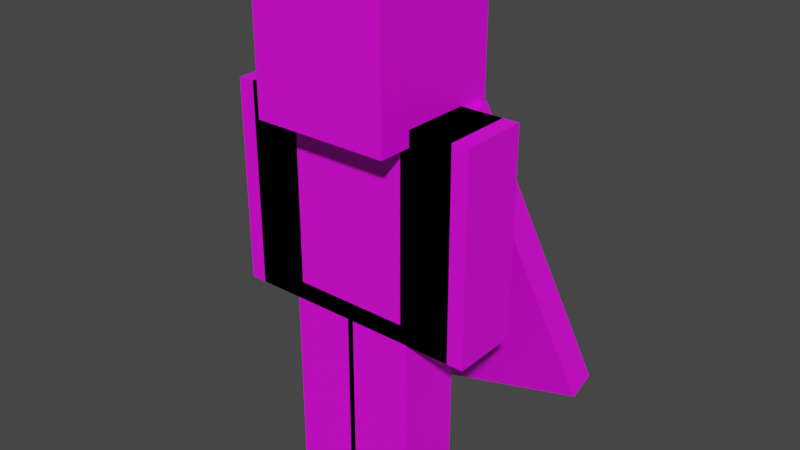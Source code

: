 # Source: player.blend  (saved by Blender 3.3.6; exported with 4.5.12 LTS)
import bpy
from mathutils import Matrix  # noqa: F401  (used for matrix-valued properties, if any)

bpy.ops.wm.read_factory_settings(use_empty=True)
scene = bpy.context.scene
scene.name = 'Scene'

# ---- collections
col_base = bpy.data.collections.new('Base'); scene.collection.children.link(col_base)
col_slim = bpy.data.collections.new('Slim'); scene.collection.children.link(col_slim)
col_classic = bpy.data.collections.new('Classic'); scene.collection.children.link(col_classic)

# ---- images (referenced by path relative to the original .blend; pixels are not part of the script)
import os
ASSET_DIR = os.environ.get("B2B_ASSET_DIR", "")  # directory of the original .blend (textures are referenced by path, not embedded)
HERE = os.path.dirname(os.path.abspath(__file__))  # packed textures are extracted next to this script under _unpacked/

def load_image(name, relpath, width, height, colorspace="sRGB"):
    """Load a texture the original file referenced (path relative to the .blend, or extracted next to this script)."""
    p = next((c for c in (os.path.join(HERE, relpath), os.path.join(ASSET_DIR, relpath)) if relpath and os.path.exists(c)), "")
    if p:
        img = bpy.data.images.load(p, check_existing=True)
        img.name = name
    else:  # same state as the original file: an image datablock whose file is absent (Cycles renders it pink)
        img = bpy.data.images.new(name, width, height)
        img.source = "FILE"
        img.filepath = "//" + (relpath or name)
    img.colorspace_settings.name = colorspace
    return img
img_cape_png = load_image('cape.png', 'cape.png', 1024, 1024, 'sRGB')
img_minecraft_skin_template_png = load_image('Minecraft_skin_template.png', 'Minecraft_skin_template.png', 1024, 1024, 'sRGB')

# ---- materials (node trees are filled in below, after node groups)
mat_cape = bpy.data.materials.new('Cape')
mat_cape.use_transparent_shadow = False
mat_skin = bpy.data.materials.new('Skin')
mat_skin.alpha_threshold = 0.0
mat_skin.use_transparent_shadow = False
mat_skin.roughness = 0.5
mat_skin.line_color = (0.0, 0.0, 0.0, 1.0)

# ---- material node trees
mat_cape.use_nodes = True; mat_cape.node_tree.nodes.clear()
_N = mat_cape.node_tree.nodes; _L = mat_cape.node_tree.links
n0 = _N.new('ShaderNodeBsdfPrincipled'); n0.name = 'Principled BSDF'; n0.location = (10, 300)
n0.distribution = 'GGX'
n0.subsurface_method = 'RANDOM_WALK_SKIN'
n0.inputs[3].default_value = 1.45
n0.inputs[27].default_value = (0.0, 0.0, 0.0, 1.0)
n0.inputs[28].default_value = 1.0
n1 = _N.new('ShaderNodeOutputMaterial'); n1.name = 'Material Output'; n1.location = (300, 300)
n2 = _N.new('ShaderNodeTexImage'); n2.name = 'Image Texture'; n2.location = (-280, 280)
n2.image = img_cape_png
n2.interpolation = 'Closest'
_L.new(n0.outputs[0], n1.inputs[0])
_L.new(n2.outputs[0], n0.inputs[0])
_L.new(n2.outputs[1], n0.inputs[4])
n1.is_active_output = True
mat_skin.use_nodes = True; mat_skin.node_tree.nodes.clear()
_N = mat_skin.node_tree.nodes; _L = mat_skin.node_tree.links
n0 = _N.new('ShaderNodeOutputMaterial'); n0.name = 'Material Output'; n0.location = (300, 300)
n1 = _N.new('ShaderNodeBsdfPrincipled'); n1.name = 'Principled BSDF'; n1.location = (10, 300)
n1.distribution = 'GGX'
n1.subsurface_method = 'RANDOM_WALK_SKIN'
n1.inputs[3].default_value = 1.45
n1.inputs[27].default_value = (0.0, 0.0, 0.0, 1.0)
n1.inputs[28].default_value = 1.0
n2 = _N.new('ShaderNodeTexImage'); n2.name = 'Image Texture'; n2.location = (-280, 280)
n2.image = img_minecraft_skin_template_png
n2.interpolation = 'Closest'
_L.new(n1.outputs[0], n0.inputs[0])
_L.new(n2.outputs[0], n1.inputs[0])
_L.new(n2.outputs[1], n1.inputs[4])
n0.is_active_output = True

# ---- world
world_world = bpy.data.worlds.new('World'); scene.world = world_world
world_world.use_nodes = True; world_world.node_tree.nodes.clear()
_N = world_world.node_tree.nodes; _L = world_world.node_tree.links
n0 = _N.new('ShaderNodeOutputWorld'); n0.name = 'World Output'; n0.location = (300, 300)
n1 = _N.new('ShaderNodeBackground'); n1.name = 'Background'; n1.location = (10, 300)
n1.inputs[0].default_value = (0.05088, 0.05088, 0.05088, 1.0)
_L.new(n1.outputs[0], n0.inputs[0])
n0.is_active_output = True
world_world.color = (0.05088, 0.05088, 0.05088)
world_world.use_sun_shadow = False
world_world.sun_shadow_jitter_overblur = 0.0

# ---- meshes
me_cube_008 = bpy.data.meshes.new('Cube.008')
me_cube_008.from_pydata([(-5.0, 6.141, 8.545), (-5.0, 2.0, 24.0), (-5.0, 7.107, 8.804), (-5.0, 2.966, 24.26), (5.0, 6.141, 8.545), (5.0, 2.0, 24.0), (5.0, 7.107, 8.804), (5.0, 2.966, 24.26)], [], [(0, 1, 3, 2), (2, 3, 7, 6), (6, 7, 5, 4), (4, 5, 1, 0), (2, 6, 4, 0), (7, 3, 1, 5)])
_uv = me_cube_008.uv_layers.new(name='UVMap')
_uv.uv.foreach_set('vector', [0.1875, 0.4688, 0.1875, 0.9687, 0.1719, 0.9687, 0.1719, 0.4688, 0.1719, 0.4688, 0.1719, 0.9687, 0.01562, 0.9687, 0.01563, 0.4688, 0.01563, 0.4688, 0.01562, 0.9687, -8.941e-08, 0.9687, 5.96e-08, 0.4688, 0.3438, 0.4688, 0.3438, 0.9687, 0.1875, 0.9688, 0.1875, 0.4688, 0.1719, 0.9688, 0.3281, 0.9687, 0.3281, 1.0, 0.1719, 1.0, 0.01562, 0.9687, 0.1719, 0.9687, 0.1719, 1.0, 0.01562, 1.0])
me_cube_008.materials.append(mat_cape)
me_cube_008.update()
me_cube_009 = bpy.data.meshes.new('Cube.009')
me_cube_009.from_pydata([(-4.866, 3.932, 24.5), (-9.866, 9.108, 5.84), (-5.0, 2.0, 24.0), (-10.0, 7.176, 5.34), (4.793, 3.932, 21.91), (-0.2068, 9.108, 3.252), (4.659, 2.0, 21.41), (-0.3407, 7.176, 2.752), (4.866, 3.932, 24.5), (9.866, 9.108, 5.84), (5.0, 2.0, 24.0), (10.0, 7.176, 5.34), (-4.793, 3.932, 21.91), (0.2068, 9.108, 3.252), (-4.659, 2.0, 21.41), (0.3407, 7.176, 2.752)], [], [(5, 1, 3, 7), (5, 4, 0, 1), (7, 6, 4, 5), (3, 2, 6, 7), (0, 4, 6, 2), (1, 0, 2, 3), (13, 9, 11, 15), (13, 12, 8, 9), (15, 14, 12, 13), (11, 10, 14, 15), (8, 12, 14, 10), (9, 8, 10, 11)])
_uv = me_cube_009.uv_layers.new(name='UVMap')
_uv.uv.foreach_set('vector', [0.5312, 1.0, 0.6875, 1.0, 0.6875, 0.9375, 0.5312, 0.9375, 0.7188, 0.3125, 0.7188, 0.9375, 0.5625, 0.9375, 0.5625, 0.3125, 0.375, 0.3125, 0.375, 0.9375, 0.3438, 0.9375, 0.3438, 0.3125, 0.5312, 0.3125, 0.5312, 0.9375, 0.375, 0.9375, 0.375, 0.3125, 0.5312, 0.9375, 0.375, 0.9375, 0.375, 1.0, 0.5312, 1.0, 0.5625, 0.3125, 0.5625, 0.9375, 0.5312, 0.9375, 0.5312, 0.3125, 0.5312, 1.0, 0.6875, 1.0, 0.6875, 0.9375, 0.5312, 0.9375, 0.7188, 0.3125, 0.7188, 0.9375, 0.5625, 0.9375, 0.5625, 0.3125, 0.375, 0.3125, 0.375, 0.9375, 0.3438, 0.9375, 0.3438, 0.3125, 0.5312, 0.3125, 0.5312, 0.9375, 0.375, 0.9375, 0.375, 0.3125, 0.5312, 0.9375, 0.375, 0.9375, 0.375, 1.0, 0.5312, 1.0, 0.5625, 0.3125, 0.5625, 0.9375, 0.5312, 0.9375, 0.5312, 0.3125])
me_cube_009.materials.append(mat_cape)
me_cube_009.update()
me_cube = bpy.data.meshes.new('Cube')
me_cube.from_pydata([(0.0, 2.0, 12.0), (0.0, 2.0, 0.0), (0.0, -2.0, 12.0), (0.0, -2.0, 0.0), (-4.0, 2.0, 12.0), (-4.0, 2.0, 0.0), (-4.0, -2.0, 12.0), (-4.0, -2.0, 0.0), (4.0, 2.0, 12.0), (4.0, 2.0, 0.0), (4.0, -2.0, 12.0), (4.0, -2.0, 0.0), (0.0, 2.0, 12.0), (0.0, 2.0, 0.0), (0.0, -2.0, 12.0), (0.0, -2.0, 0.0), (4.0, 2.0, 12.0), (4.0, -2.0, 12.0), (-4.0, 2.0, 12.0), (-4.0, -2.0, 12.0), (4.0, 2.0, 24.0), (4.0, -2.0, 24.0), (-4.0, 2.0, 24.0), (-4.0, -2.0, 24.0), (4.0, 4.0, 24.0), (4.0, -4.0, 24.0), (-4.0, 4.0, 24.0), (-4.0, -4.0, 24.0), (4.0, 4.0, 32.0), (4.0, -4.0, 32.0), (-4.0, 4.0, 32.0), (-4.0, -4.0, 32.0)], [], [(0, 4, 6, 2), (3, 2, 6, 7), (7, 6, 4, 5), (5, 1, 3, 7), (1, 0, 2, 3), (5, 4, 0, 1), (8, 12, 14, 10), (11, 10, 14, 15), (15, 14, 12, 13), (13, 9, 11, 15), (9, 8, 10, 11), (13, 12, 8, 9), (16, 17, 19, 18), (20, 22, 23, 21), (17, 21, 23, 19), (16, 20, 21, 17), (18, 22, 20, 16), (19, 23, 22, 18), (24, 25, 27, 26), (28, 30, 31, 29), (27, 31, 30, 26), (25, 29, 31, 27), (24, 28, 29, 25), (26, 30, 28, 24)])
_uv = me_cube.uv_layers.new(name='UVMap')
_uv.uv.foreach_set('vector', [0.125, 0.75, 0.125, 0.6875, 0.1875, 0.6875, 0.1875, 0.75, 0.125, 0.5, 0.125, 0.6875, 0.0625, 0.6875, 0.0625, 0.5, -5.96e-08, 0.5, -5.96e-08, 0.6875, 0.0625, 0.6875, 0.0625, 0.5, 0.0625, 0.75, 0.125, 0.75, 0.125, 0.6875, 0.0625, 0.6875, 0.125, 0.5, 0.125, 0.6875, 0.1875, 0.6875, 0.1875, 0.5, 0.25, 0.5, 0.25, 0.6875, 0.1875, 0.6875, 0.1875, 0.5, 0.375, 0.25, 0.375, 0.1875, 0.4375, 0.1875, 0.4375, 0.25, 0.375, 0.0, 0.375, 0.1875, 0.3125, 0.1875, 0.3125, 0.0, 0.3125, 0.0, 0.3125, 0.1875, 0.25, 0.1875, 0.25, 0.0, 0.3125, 0.1875, 0.375, 0.1875, 0.375, 0.25, 0.3125, 0.25, 0.4375, 0.0, 0.4375, 0.1875, 0.375, 0.1875, 0.375, 0.0, 0.5, 0.0, 0.5, 0.1875, 0.4375, 0.1875, 0.4375, 0.0, 0.4375, 0.6875, 0.4375, 0.75, 0.5625, 0.75, 0.5625, 0.6875, 0.3125, 0.75, 0.4375, 0.75, 0.4375, 0.6875, 0.3125, 0.6875, 0.4375, 0.5, 0.4375, 0.6875, 0.3125, 0.6875, 0.3125, 0.5, 0.5, 0.5, 0.5, 0.6875, 0.4375, 0.6875, 0.4375, 0.5, 0.625, 0.5, 0.625, 0.6875, 0.5, 0.6875, 0.5, 0.5, 0.3125, 0.5, 0.3125, 0.6875, 0.25, 0.6875, 0.25, 0.5, 0.25, 1.0, 0.25, 0.875, 0.375, 0.875, 0.375, 1.0, 0.25, 1.0, 0.125, 1.0, 0.125, 0.875, 0.25, 0.875, 0.125, 0.75, 0.125, 0.875, 0.0, 0.875, 5.96e-08, 0.75, 0.25, 0.75, 0.25, 0.875, 0.125, 0.875, 0.125, 0.75, 0.375, 0.75, 0.375, 0.875, 0.25, 0.875, 0.25, 0.75, 0.5, 0.75, 0.5, 0.875, 0.375, 0.875, 0.375, 0.75])
me_cube.materials.append(mat_skin)
me_cube.use_mirror_vertex_groups = False
me_cube.update()
me_cube_001 = bpy.data.meshes.new('Cube.001')
me_cube_001.from_pydata([(0.2, 2.2, 12.6), (0.2, 2.2, -0.6), (0.2, -2.2, 12.6), (0.2, -2.2, -0.6), (-4.2, 2.2, 12.6), (-4.2, 2.2, -0.6), (-4.2, -2.2, 12.6), (-4.2, -2.2, -0.6), (4.2, 2.2, 12.6), (4.2, 2.2, -0.6), (4.2, -2.2, 12.6), (4.2, -2.2, -0.6), (-0.2, 2.2, 12.6), (-0.2, 2.2, -0.6), (-0.2, -2.2, 12.6), (-0.2, -2.2, -0.6), (4.4, 2.2, 11.4), (4.4, -2.2, 11.4), (-4.4, 2.2, 11.4), (-4.4, -2.2, 11.4), (4.4, 2.2, 24.6), (4.4, -2.2, 24.6), (-4.4, 2.2, 24.6), (-4.4, -2.2, 24.6), (4.4, 4.4, 23.6), (4.4, -4.4, 23.6), (-4.4, 4.4, 23.6), (-4.4, -4.4, 23.6), (4.4, 4.4, 32.4), (4.4, -4.4, 32.4), (-4.4, 4.4, 32.4), (-4.4, -4.4, 32.4)], [], [(0, 4, 6, 2), (3, 2, 6, 7), (7, 6, 4, 5), (5, 1, 3, 7), (1, 0, 2, 3), (5, 4, 0, 1), (8, 12, 14, 10), (11, 10, 14, 15), (15, 14, 12, 13), (13, 9, 11, 15), (9, 8, 10, 11), (13, 12, 8, 9), (16, 17, 19, 18), (20, 22, 23, 21), (17, 21, 23, 19), (16, 20, 21, 17), (18, 22, 20, 16), (19, 23, 22, 18), (24, 25, 27, 26), (28, 30, 31, 29), (27, 31, 30, 26), (25, 29, 31, 27), (24, 28, 29, 25), (26, 30, 28, 24)])
_uv = me_cube_001.uv_layers.new(name='UVMap')
_uv.uv.foreach_set('vector', [0.0625, 0.5, 0.0625, 0.4375, 0.125, 0.4375, 0.125, 0.5, 0.125, 0.25, 0.125, 0.4375, 0.0625, 0.4375, 0.0625, 0.25, -5.96e-08, 0.25, -5.96e-08, 0.4375, 0.0625, 0.4375, 0.0625, 0.25, 0.125, 0.5, 0.1875, 0.5, 0.1875, 0.4375, 0.125, 0.4375, 0.125, 0.25, 0.125, 0.4375, 0.1875, 0.4375, 0.1875, 0.25, 0.25, 0.25, 0.25, 0.4375, 0.1875, 0.4375, 0.1875, 0.25, 0.0625, 0.25, 0.0625, 0.1875, 0.125, 0.1875, 0.125, 0.25, 0.125, 0.0, 0.125, 0.1875, 0.0625, 0.1875, 0.0625, 0.0, 0.0625, 0.0, 0.0625, 0.1875, -5.96e-08, 0.1875, -2.98e-08, 0.0, 0.125, 0.1875, 0.1875, 0.1875, 0.1875, 0.25, 0.125, 0.25, 0.1875, 0.0, 0.1875, 0.1875, 0.125, 0.1875, 0.125, 0.0, 0.25, 0.0, 0.25, 0.1875, 0.1875, 0.1875, 0.1875, 0.0, 0.4375, 0.4375, 0.4375, 0.5, 0.5625, 0.5, 0.5625, 0.4375, 0.3125, 0.5, 0.4375, 0.5, 0.4375, 0.4375, 0.3125, 0.4375, 0.4375, 0.25, 0.4375, 0.4375, 0.3125, 0.4375, 0.3125, 0.25, 0.5, 0.25, 0.5, 0.4375, 0.4375, 0.4375, 0.4375, 0.25, 0.625, 0.25, 0.625, 0.4375, 0.5, 0.4375, 0.5, 0.25, 0.3125, 0.25, 0.3125, 0.4375, 0.25, 0.4375, 0.25, 0.25, 0.75, 1.0, 0.75, 0.875, 0.875, 0.875, 0.875, 1.0, 0.75, 1.0, 0.625, 1.0, 0.625, 0.875, 0.75, 0.875, 0.625, 0.75, 0.625, 0.875, 0.5, 0.875, 0.5, 0.75, 0.75, 0.75, 0.75, 0.875, 0.625, 0.875, 0.625, 0.75, 0.875, 0.75, 0.875, 0.875, 0.75, 0.875, 0.75, 0.75, 1.0, 0.75, 1.0, 0.875, 0.875, 0.875, 0.875, 0.75])
me_cube_001.materials.append(mat_skin)
me_cube_001.use_mirror_vertex_groups = False
me_cube_001.update()
me_cube_004 = bpy.data.meshes.new('Cube.004')
me_cube_004.from_pydata([(7.15, 2.2, 11.4), (7.15, -2.2, 11.4), (3.85, 2.2, 11.4), (3.85, -2.2, 11.4), (7.15, 2.2, 24.6), (7.15, -2.2, 24.6), (3.85, 2.2, 24.6), (3.85, -2.2, 24.6), (-3.85, 2.2, 11.4), (-3.85, -2.2, 11.4), (-7.15, 2.2, 11.4), (-7.15, -2.2, 11.4), (-3.85, 2.2, 24.6), (-3.85, -2.2, 24.6), (-7.15, 2.2, 24.6), (-7.15, -2.2, 24.6)], [], [(0, 1, 3, 2), (4, 6, 7, 5), (1, 5, 7, 3), (0, 4, 5, 1), (2, 6, 4, 0), (3, 7, 6, 2), (8, 9, 11, 10), (12, 14, 15, 13), (9, 13, 15, 11), (8, 12, 13, 9), (10, 14, 12, 8), (11, 15, 14, 10)])
_uv = me_cube_004.uv_layers.new(name='UVMap')
_uv.uv.foreach_set('vector', [0.7344, 0.4375, 0.7344, 0.5, 0.7812, 0.5, 0.7812, 0.4375, 0.6875, 0.5, 0.7344, 0.5, 0.7344, 0.4375, 0.6875, 0.4375, 0.6875, 0.25, 0.6875, 0.4375, 0.7344, 0.4375, 0.7344, 0.25, 0.625, 0.25, 0.625, 0.4375, 0.6875, 0.4375, 0.6875, 0.25, 0.7969, 0.25, 0.7969, 0.4375, 0.8438, 0.4375, 0.8438, 0.25, 0.7344, 0.25, 0.7344, 0.4375, 0.7969, 0.4375, 0.7969, 0.25, 0.875, 0.1875, 0.875, 0.25, 0.9219, 0.25, 0.9219, 0.1875, 0.8281, 0.25, 0.875, 0.25, 0.875, 0.1875, 0.8281, 0.1875, 0.8281, -1.49e-08, 0.8281, 0.1875, 0.875, 0.1875, 0.875, -1.49e-08, 0.7656, 4.47e-08, 0.7656, 0.1875, 0.8281, 0.1875, 0.8281, -1.49e-08, 0.9375, -1.49e-08, 0.9375, 0.1875, 0.9844, 0.1875, 0.9844, -1.49e-08, 0.875, -1.49e-08, 0.875, 0.1875, 0.9375, 0.1875, 0.9375, -1.49e-08])
me_cube_004.materials.append(mat_skin)
me_cube_004.use_mirror_vertex_groups = False
me_cube_004.update()
me_cube_005 = bpy.data.meshes.new('Cube.005')
me_cube_005.from_pydata([(7.0, 2.0, 12.0), (7.0, -2.0, 12.0), (4.0, 2.0, 12.0), (4.0, -2.0, 12.0), (7.0, 2.0, 24.0), (7.0, -2.0, 24.0), (4.0, 2.0, 24.0), (4.0, -2.0, 24.0), (-4.0, 2.0, 12.0), (-4.0, -2.0, 12.0), (-7.0, 2.0, 12.0), (-7.0, -2.0, 12.0), (-4.0, 2.0, 24.0), (-4.0, -2.0, 24.0), (-7.0, 2.0, 24.0), (-7.0, -2.0, 24.0)], [], [(0, 1, 3, 2), (4, 6, 7, 5), (1, 5, 7, 3), (0, 4, 5, 1), (2, 6, 4, 0), (3, 7, 6, 2), (8, 9, 11, 10), (12, 14, 15, 13), (9, 13, 15, 11), (8, 12, 13, 9), (10, 14, 12, 8), (11, 15, 14, 10)])
_uv = me_cube_005.uv_layers.new(name='UVMap')
_uv.uv.foreach_set('vector', [0.7344, 0.6875, 0.7344, 0.75, 0.7812, 0.75, 0.7812, 0.6875, 0.6875, 0.75, 0.7344, 0.75, 0.7344, 0.6875, 0.6875, 0.6875, 0.6875, 0.5, 0.6875, 0.6875, 0.7344, 0.6875, 0.7344, 0.5, 0.625, 0.5, 0.625, 0.6875, 0.6875, 0.6875, 0.6875, 0.5, 0.7969, 0.5, 0.7969, 0.6875, 0.8438, 0.6875, 0.8438, 0.5, 0.7344, 0.5, 0.7344, 0.6875, 0.7969, 0.6875, 0.7969, 0.5, 0.6094, 0.1875, 0.6094, 0.25, 0.6562, 0.25, 0.6562, 0.1875, 0.5625, 0.25, 0.6094, 0.25, 0.6094, 0.1875, 0.5625, 0.1875, 0.5625, -1.49e-08, 0.5625, 0.1875, 0.6094, 0.1875, 0.6094, -1.49e-08, 0.5, 4.47e-08, 0.5, 0.1875, 0.5625, 0.1875, 0.5625, -1.49e-08, 0.6719, -1.49e-08, 0.6719, 0.1875, 0.7188, 0.1875, 0.7188, -1.49e-08, 0.6094, -1.49e-08, 0.6094, 0.1875, 0.6719, 0.1875, 0.6719, -1.49e-08])
me_cube_005.materials.append(mat_skin)
me_cube_005.use_mirror_vertex_groups = False
me_cube_005.update()
me_cube_002 = bpy.data.meshes.new('Cube.002')
me_cube_002.from_pydata([(8.0, 2.0, 12.0), (8.0, -2.0, 12.0), (4.0, 2.0, 12.0), (4.0, -2.0, 12.0), (8.0, 2.0, 24.0), (8.0, -2.0, 24.0), (4.0, 2.0, 24.0), (4.0, -2.0, 24.0), (-4.0, 2.0, 12.0), (-4.0, -2.0, 12.0), (-8.0, 2.0, 12.0), (-8.0, -2.0, 12.0), (-4.0, 2.0, 24.0), (-4.0, -2.0, 24.0), (-8.0, 2.0, 24.0), (-8.0, -2.0, 24.0)], [], [(0, 1, 3, 2), (4, 6, 7, 5), (1, 5, 7, 3), (0, 4, 5, 1), (2, 6, 4, 0), (3, 7, 6, 2), (8, 9, 11, 10), (12, 14, 15, 13), (9, 13, 15, 11), (8, 12, 13, 9), (10, 14, 12, 8), (11, 15, 14, 10)])
_uv = me_cube_002.uv_layers.new(name='UVMap')
_uv.uv.foreach_set('vector', [0.75, 0.6875, 0.75, 0.75, 0.8125, 0.75, 0.8125, 0.6875, 0.6875, 0.75, 0.75, 0.75, 0.75, 0.6875, 0.6875, 0.6875, 0.6875, 0.5, 0.6875, 0.6875, 0.75, 0.6875, 0.75, 0.5, 0.625, 0.5, 0.625, 0.6875, 0.6875, 0.6875, 0.6875, 0.5, 0.8125, 0.5, 0.8125, 0.6875, 0.875, 0.6875, 0.875, 0.5, 0.75, 0.5, 0.75, 0.6875, 0.8125, 0.6875, 0.8125, 0.5, 0.625, 0.1875, 0.625, 0.25, 0.6875, 0.25, 0.6875, 0.1875, 0.5625, 0.25, 0.625, 0.25, 0.625, 0.1875, 0.5625, 0.1875, 0.5625, -1.49e-08, 0.5625, 0.1875, 0.625, 0.1875, 0.625, -1.49e-08, 0.5, 4.47e-08, 0.5, 0.1875, 0.5625, 0.1875, 0.5625, -1.49e-08, 0.6875, -1.49e-08, 0.6875, 0.1875, 0.75, 0.1875, 0.75, -1.49e-08, 0.625, -1.49e-08, 0.625, 0.1875, 0.6875, 0.1875, 0.6875, -1.49e-08])
me_cube_002.materials.append(mat_skin)
me_cube_002.use_mirror_vertex_groups = False
me_cube_002.update()
me_cube_003 = bpy.data.meshes.new('Cube.003')
me_cube_003.from_pydata([(8.2, 2.2, 11.4), (8.2, -2.2, 11.4), (3.8, 2.2, 11.4), (3.8, -2.2, 11.4), (8.2, 2.2, 24.6), (8.2, -2.2, 24.6), (3.8, 2.2, 24.6), (3.8, -2.2, 24.6), (-3.8, 2.2, 11.4), (-3.8, -2.2, 11.4), (-8.2, 2.2, 11.4), (-8.2, -2.2, 11.4), (-3.8, 2.2, 24.6), (-3.8, -2.2, 24.6), (-8.2, 2.2, 24.6), (-8.2, -2.2, 24.6)], [], [(0, 1, 3, 2), (4, 6, 7, 5), (1, 5, 7, 3), (0, 4, 5, 1), (2, 6, 4, 0), (3, 7, 6, 2), (8, 9, 11, 10), (12, 14, 15, 13), (9, 13, 15, 11), (8, 12, 13, 9), (10, 14, 12, 8), (11, 15, 14, 10)])
_uv = me_cube_003.uv_layers.new(name='UVMap')
_uv.uv.foreach_set('vector', [0.75, 0.4375, 0.75, 0.5, 0.8125, 0.5, 0.8125, 0.4375, 0.6875, 0.5, 0.75, 0.5, 0.75, 0.4375, 0.6875, 0.4375, 0.6875, 0.25, 0.6875, 0.4375, 0.75, 0.4375, 0.75, 0.25, 0.625, 0.25, 0.625, 0.4375, 0.6875, 0.4375, 0.6875, 0.25, 0.8125, 0.25, 0.8125, 0.4375, 0.875, 0.4375, 0.875, 0.25, 0.75, 0.25, 0.75, 0.4375, 0.8125, 0.4375, 0.8125, 0.25, 0.875, 0.1875, 0.875, 0.25, 0.9375, 0.25, 0.9375, 0.1875, 0.8125, 0.25, 0.875, 0.25, 0.875, 0.1875, 0.8125, 0.1875, 0.8125, -1.49e-08, 0.8125, 0.1875, 0.875, 0.1875, 0.875, -1.49e-08, 0.75, 4.47e-08, 0.75, 0.1875, 0.8125, 0.1875, 0.8125, -1.49e-08, 0.9375, -1.49e-08, 0.9375, 0.1875, 1.0, 0.1875, 1.0, -1.49e-08, 0.875, -1.49e-08, 0.875, 0.1875, 0.9375, 0.1875, 0.9375, -1.49e-08])
me_cube_003.materials.append(mat_skin)
me_cube_003.use_mirror_vertex_groups = False
me_cube_003.update()

# ---- objects
ob_cape = bpy.data.objects.new('Cape', me_cube_008)
ob_elytra = bpy.data.objects.new('Elytra', me_cube_009)
ob_base = bpy.data.objects.new('Base', me_cube)
ob_baseoverlay = bpy.data.objects.new('BaseOverlay', me_cube_001)
ob_slimoverlay = bpy.data.objects.new('SlimOverlay', me_cube_004)
ob_slim = bpy.data.objects.new('Slim', me_cube_005)
ob_classic = bpy.data.objects.new('Classic', me_cube_002)
ob_classicoverlay = bpy.data.objects.new('ClassicOverlay', me_cube_003)

# ---- transforms, parenting, visibility, modifiers, constraints
ob_cape.location = (0.0, 0.0, 0.0)
ob_elytra.location = (0.0, 0.0, 0.0)
ob_base.location = (0.0, 0.0, 0.0)
ob_base.lock_rotations_4d = False
ob_base.empty_display_type = 'ARROWS'
ob_base.lineart.crease_threshold = 0.0
ob_baseoverlay.location = (0.0, 0.0, 0.0)
ob_baseoverlay.lock_rotations_4d = False
ob_baseoverlay.empty_display_type = 'ARROWS'
ob_baseoverlay.lineart.crease_threshold = 0.0
ob_slimoverlay.location = (0.0, 0.0, 0.0)
ob_slimoverlay.lock_rotations_4d = False
ob_slimoverlay.empty_display_type = 'ARROWS'
ob_slimoverlay.lineart.crease_threshold = 0.0
ob_slim.location = (0.0, 0.0, 0.0)
ob_slim.lock_rotations_4d = False
ob_slim.empty_display_type = 'ARROWS'
ob_slim.lineart.crease_threshold = 0.0
ob_classic.location = (0.0, 0.0, 0.0)
ob_classic.lock_rotations_4d = False
ob_classic.empty_display_type = 'ARROWS'
ob_classic.lineart.crease_threshold = 0.0
ob_classicoverlay.location = (0.0, 0.0, 0.0)
ob_classicoverlay.lock_rotations_4d = False
ob_classicoverlay.empty_display_type = 'ARROWS'
ob_classicoverlay.lineart.crease_threshold = 0.0

# ---- collection membership
scene.collection.objects.link(ob_cape)
scene.collection.objects.link(ob_elytra)
col_base.objects.link(ob_base)
col_base.objects.link(ob_baseoverlay)
col_slim.objects.link(ob_slimoverlay)
col_slim.objects.link(ob_slim)
col_classic.objects.link(ob_classic)
col_classic.objects.link(ob_classicoverlay)

# ---- scene / render settings (as saved in the file)
scene.frame_start = 1; scene.frame_end = 250; scene.frame_set(2)
scene.render.engine = 'BLENDER_EEVEE_NEXT'
scene.cycles.sampling_pattern = 'TABULATED_SOBOL'
scene.cycles.use_light_tree = False
scene.view_settings.view_transform = 'Filmic'
bpy.context.view_layer.update()

# ---- added for rendering (the .blend has no active camera and no usable light): camera, sun
cam_auto = bpy.data.cameras.new('AutoCamera')
cam_auto.lens = 50.0
cam_auto.sensor_width = 36.0
cam_auto.clip_end = 1000.0
ob_auto_camera = bpy.data.objects.new('AutoCamera', cam_auto)
scene.collection.objects.link(ob_auto_camera)
ob_auto_camera.location = (37.8266, -43.0377, 46.1612)
ob_auto_camera.rotation_euler = (1.09748, -7.21219e-08, 0.694738)
scene.camera = ob_auto_camera
light_auto_sun = bpy.data.lights.new('AutoSun', 'SUN')
light_auto_sun.energy = 3.0
light_auto_sun.angle = 0.0523599
ob_auto_sun = bpy.data.objects.new('AutoSun', light_auto_sun)
scene.collection.objects.link(ob_auto_sun)
ob_auto_sun.rotation_euler = (0.872665, 0.174533, 0.523599)
bpy.context.view_layer.update()
